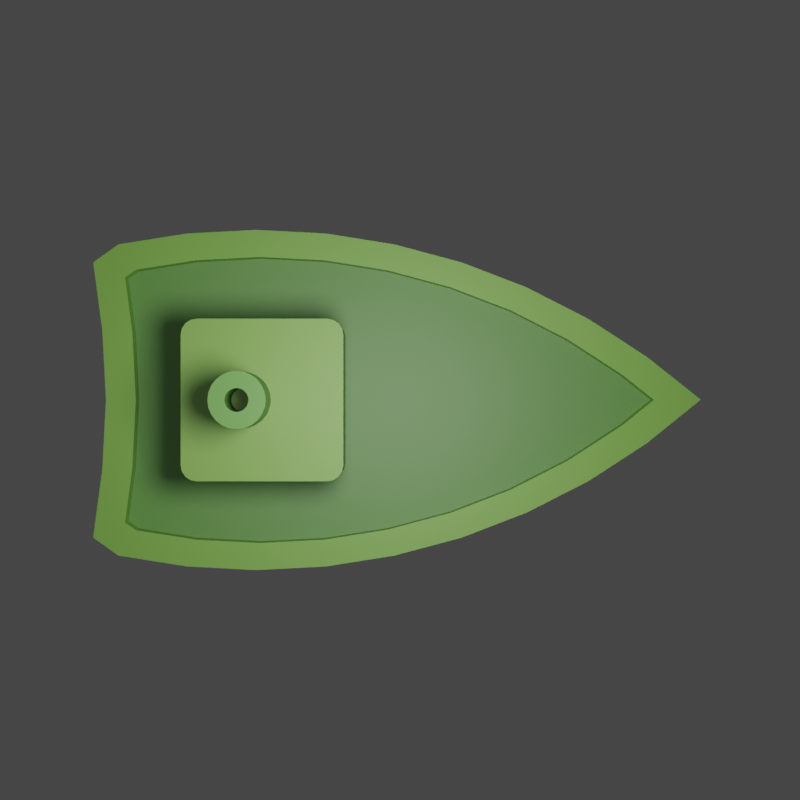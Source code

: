 # Source: 1x1boat.blend  (saved by Blender 2.93.20; exported with 4.5.12 LTS)
import bpy
from mathutils import Matrix  # noqa: F401  (used for matrix-valued properties, if any)

bpy.ops.wm.read_factory_settings(use_empty=True)
scene = bpy.context.scene
scene.name = 'Scene'

# ---- collections
col_collection = bpy.data.collections.new('Collection'); scene.collection.children.link(col_collection)

# ---- materials (node trees are filled in below, after node groups)
mat_material_001 = bpy.data.materials.new('Material.001')
mat_material_001.use_transparent_shadow = False
mat_material_004 = bpy.data.materials.new('Material.004')
mat_material_004.use_transparent_shadow = False
mat_material_003 = bpy.data.materials.new('Material.003')
mat_material_003.use_transparent_shadow = False
mat_material_002 = bpy.data.materials.new('Material.002')
mat_material_002.use_transparent_shadow = False

# ---- material node trees
mat_material_001.use_nodes = True; mat_material_001.node_tree.nodes.clear()
_N = mat_material_001.node_tree.nodes; _L = mat_material_001.node_tree.links
n0 = _N.new('ShaderNodeBsdfPrincipled'); n0.name = 'Principled BSDF'; n0.location = (10, 300)
n0.distribution = 'GGX'
n0.subsurface_method = 'BURLEY'
n0.inputs[0].default_value = (0.07678, 0.214, 0.03028, 1.0)
n0.inputs[3].default_value = 1.45
n0.inputs[27].default_value = (0.0, 0.0, 0.0, 1.0)
n0.inputs[28].default_value = 1.0
n1 = _N.new('ShaderNodeOutputMaterial'); n1.name = 'Material Output'; n1.location = (300, 300)
_L.new(n0.outputs[0], n1.inputs[0])
n1.is_active_output = True
mat_material_004.use_nodes = True; mat_material_004.node_tree.nodes.clear()
_N = mat_material_004.node_tree.nodes; _L = mat_material_004.node_tree.links
n0 = _N.new('ShaderNodeBsdfPrincipled'); n0.name = 'Principled BSDF'; n0.location = (10, 300)
n0.distribution = 'GGX'
n0.subsurface_method = 'BURLEY'
n0.inputs[0].default_value = (0.07764, 0.233, 0.03023, 1.0)
n0.inputs[3].default_value = 1.45
n0.inputs[27].default_value = (0.0, 0.0, 0.0, 1.0)
n0.inputs[28].default_value = 1.0
n1 = _N.new('ShaderNodeOutputMaterial'); n1.name = 'Material Output'; n1.location = (300, 300)
_L.new(n0.outputs[0], n1.inputs[0])
n1.is_active_output = True
mat_material_003.use_nodes = True; mat_material_003.node_tree.nodes.clear()
_N = mat_material_003.node_tree.nodes; _L = mat_material_003.node_tree.links
n0 = _N.new('ShaderNodeBsdfPrincipled'); n0.name = 'Principled BSDF'; n0.location = (10, 300)
n0.distribution = 'GGX'
n0.subsurface_method = 'BURLEY'
n0.inputs[0].default_value = (0.1572, 0.3343, 0.04584, 1.0)
n0.inputs[3].default_value = 1.45
n0.inputs[27].default_value = (0.0, 0.0, 0.0, 1.0)
n0.inputs[28].default_value = 1.0
n1 = _N.new('ShaderNodeOutputMaterial'); n1.name = 'Material Output'; n1.location = (300, 300)
_L.new(n0.outputs[0], n1.inputs[0])
n1.is_active_output = True
mat_material_002.use_nodes = True; mat_material_002.node_tree.nodes.clear()
_N = mat_material_002.node_tree.nodes; _L = mat_material_002.node_tree.links
n0 = _N.new('ShaderNodeBsdfPrincipled'); n0.name = 'Principled BSDF'; n0.location = (10, 300)
n0.distribution = 'GGX'
n0.subsurface_method = 'BURLEY'
n0.inputs[0].default_value = (0.1421, 0.3343, 0.03716, 1.0)
n0.inputs[3].default_value = 1.45
n0.inputs[27].default_value = (0.0, 0.0, 0.0, 1.0)
n0.inputs[28].default_value = 1.0
n1 = _N.new('ShaderNodeOutputMaterial'); n1.name = 'Material Output'; n1.location = (300, 300)
_L.new(n0.outputs[0], n1.inputs[0])
n1.is_active_output = True

# ---- world
world_world = bpy.data.worlds.new('World'); scene.world = world_world
world_world.use_nodes = True; world_world.node_tree.nodes.clear()
_N = world_world.node_tree.nodes; _L = world_world.node_tree.links
n0 = _N.new('ShaderNodeOutputWorld'); n0.name = 'World Output'; n0.location = (300, 300)
n1 = _N.new('ShaderNodeBackground'); n1.name = 'Background'; n1.location = (10, 300)
n1.inputs[0].default_value = (0.05088, 0.05088, 0.05088, 1.0)
_L.new(n1.outputs[0], n0.inputs[0])
n0.is_active_output = True
world_world.color = (0.05088, 0.05088, 0.05088)
world_world.use_sun_shadow = False
world_world.sun_shadow_jitter_overblur = 0.0

# ---- cameras
cam_camera = bpy.data.cameras.new('Camera')
cam_camera.clip_end = 100.0
cam_camera.sensor_width = 18.0
cam_camera.ortho_scale = 7.314

# ---- lights
light_point = bpy.data.lights.new('Point', 'POINT')
light_point.transmission_factor = 0.0
light_point.energy = 63.1
light_point.shadow_soft_size = 0.25
light_point.shadow_maximum_resolution = 0.006
light_point.use_absolute_resolution = True
light_sun_001 = bpy.data.lights.new('Sun.001', 'SUN')
light_sun_001.transmission_factor = 0.0
light_sun_001.energy = 0.19
light_sun_001.shadow_soft_size = 0.125

# ---- meshes
me_circle = bpy.data.meshes.new('Circle')
me_circle.from_pydata([(0.3017, -0.7962, -0.0345), (0.3411, -0.6491, -0.0345), (0.365, -0.4986, -0.0345), (0.3729, -0.3464, -0.0345), (0.365, -0.1943, -0.0345), (0.3411, -0.0438, -0.0345), (0.3017, 0.1034, -0.0345), (0.2471, 0.2456, -0.0345), (0.1779, 0.3814, -0.0345), (0.09493, 0.5091, -0.0345), (-0.0009505, 0.6275, -0.0345), (0.1522, -0.7763, -0.0345), (-0.3017, -0.7962, -0.0345), (-0.3411, -0.6491, -0.0345), (-0.3649, -0.4986, -0.0345), (-0.3729, -0.3464, -0.0345), (-0.3649, -0.1943, -0.0345), (-0.3411, -0.0438, -0.0345), (-0.3017, 0.1034, -0.0345), (-0.2471, 0.2456, -0.0345), (-0.1779, 0.3814, -0.0345), (-0.09491, 0.5091, -0.0345), (9.983e-06, -0.7683, -0.0345), (-0.1521, -0.7763, -0.0345), (0.4442, -0.5682, 0.1308), (0.4151, -0.7513, 0.1308), (0.4539, -0.383, 0.1308), (0.4442, -0.1978, 0.1308), (0.4151, -0.01469, 0.1308), (0.3672, 0.1644, 0.1308), (0.3007, 0.3375, 0.1308), (0.2165, 0.5027, 0.1308), (0.1155, 0.6582, 0.1308), (-0.00115, 0.8023, 0.1308), (0.3672, -0.8185, 0.1308), (0.1852, -0.7942, 0.1308), (1.867e-05, -0.7845, 0.1308), (-0.4441, -0.5682, 0.1308), (-0.4151, -0.7513, 0.1308), (-0.4538, -0.383, 0.1308), (-0.4441, -0.1978, 0.1308), (-0.4151, -0.01469, 0.1308), (-0.3671, 0.1644, 0.1308), (-0.3007, 0.3375, 0.1308), (-0.2165, 0.5027, 0.1308), (-0.1155, 0.6582, 0.1308), (-0.3671, -0.8185, 0.1308), (-0.1851, -0.7942, 0.1308)], [], [(2, 1, 0, 11, 22, 10, 9, 8, 7, 6, 5, 4, 3), (21, 10, 22, 23, 12, 13, 14, 15, 16, 17, 18, 19, 20), (10, 21, 45, 33), (17, 16, 40, 41), (11, 0, 34, 35), (23, 22, 36, 47), (3, 4, 27, 26), (18, 17, 41, 42), (0, 1, 25, 34), (25, 24, 26, 27, 28, 29, 30, 31, 32, 33, 45, 44, 43, 42, 41, 40, 39, 37, 38, 46, 47, 36, 35, 34), (4, 5, 28, 27), (19, 18, 42, 43), (22, 11, 35, 36), (5, 6, 29, 28), (20, 19, 43, 44), (6, 7, 30, 29), (21, 20, 44, 45), (14, 13, 38, 37), (7, 8, 31, 30), (15, 14, 37, 39), (8, 9, 32, 31), (12, 23, 47, 46), (1, 2, 24, 25), (16, 15, 39, 40), (9, 10, 33, 32), (13, 12, 46, 38), (2, 3, 26, 24)])
_uv = me_circle.uv_layers.new(name='UVMap')
_uv.uv.foreach_set('vector', [0.0, 0.0, 0.0, 0.0, 0.0, 0.0, 0.0, 0.0, 0.0, 0.0, 0.0, 0.0, 0.0, 0.0, 0.0, 0.0, 0.0, 0.0, 0.0, 0.0, 0.0, 0.0, 0.0, 0.0, 0.0, 0.0, 0.0, 0.0, 0.0, 0.0, 0.0, 0.0, 0.0, 0.0, 0.0, 0.0, 0.0, 0.0, 0.0, 0.0, 0.0, 0.0, 0.0, 0.0, 0.0, 0.0, 0.0, 0.0, 0.0, 0.0, 0.0, 0.0, 0.0, 0.0, 0.0, 0.0, 0.0, 0.0, 0.0, 0.0, 0.0, 0.0, 0.0, 0.0, 0.0, 0.0, 0.0, 0.0, 0.0, 0.0, 0.0, 0.0, 0.0, 0.0, 0.0, 0.0, 0.0, 0.0, 0.0, 0.0, 0.0, 0.0, 0.0, 0.0, 0.0, 0.0, 0.0, 0.0, 0.0, 0.0, 0.0, 0.0, 0.0, 0.0, 0.0, 0.0, 0.0, 0.0, 0.0, 0.0, 0.0, 0.0, 0.0, 0.0, 0.0, 0.0, 0.0, 0.0, 0.0, 0.0, 0.0, 0.0, 0.0, 0.0, 0.0, 0.0, 0.0, 0.0, 0.0, 0.0, 0.0, 0.0, 0.0, 0.0, 0.0, 0.0, 0.0, 0.0, 0.0, 0.0, 0.0, 0.0, 0.0, 0.0, 0.0, 0.0, 0.0, 0.0, 0.0, 0.0, 0.0, 0.0, 0.0, 0.0, 0.0, 0.0, 0.0, 0.0, 0.0, 0.0, 0.0, 0.0, 0.0, 0.0, 0.0, 0.0, 0.0, 0.0, 0.0, 0.0, 0.0, 0.0, 0.0, 0.0, 0.0, 0.0, 0.0, 0.0, 0.0, 0.0, 0.0, 0.0, 0.0, 0.0, 0.0, 0.0, 0.0, 0.0, 0.0, 0.0, 0.0, 0.0, 0.0, 0.0, 0.0, 0.0, 0.0, 0.0, 0.0, 0.0, 0.0, 0.0, 0.0, 0.0, 0.0, 0.0, 0.0, 0.0, 0.0, 0.0, 0.0, 0.0, 0.0, 0.0, 0.0, 0.0, 0.0, 0.0, 0.0, 0.0, 0.0, 0.0, 0.0, 0.0, 0.0, 0.0, 0.0, 0.0, 0.0, 0.0, 0.0, 0.0, 0.0, 0.0, 0.0, 0.0, 0.0, 0.0, 0.0, 0.0, 0.0, 0.0, 0.0, 0.0, 0.0, 0.0, 0.0, 0.0, 0.0, 0.0, 0.0, 0.0, 0.0, 0.0, 0.0, 0.0, 0.0, 0.0, 0.0, 0.0, 0.0, 0.0, 0.0, 0.0, 0.0, 0.0, 0.0, 0.0, 0.0, 0.0, 0.0, 0.0, 0.0, 0.0, 0.0, 0.0, 0.0, 0.0, 0.0, 0.0, 0.0, 0.0, 0.0, 0.0, 0.0, 0.0, 0.0, 0.0, 0.0, 0.0, 0.0, 0.0, 0.0, 0.0, 0.0, 0.0, 0.0, 0.0, 0.0, 0.0, 0.0, 0.0])
me_circle.materials.append(mat_material_001)
me_circle.use_remesh_fix_poles = True
me_circle.use_remesh_preserve_attributes = False
me_circle.update()
me_circle_002 = bpy.data.meshes.new('Circle.002')
me_circle_002.from_pydata([(4.691e-09, -0.3358, 0.3159), (-0.01891, -0.3383, 0.3159), (-0.03652, -0.3456, 0.3159), (-0.05165, -0.3572, 0.3159), (-0.06326, -0.3723, 0.3159), (-0.07056, -0.3899, 0.3159), (-0.07305, -0.4088, 0.3159), (-0.07056, -0.4277, 0.3159), (-0.06326, -0.4453, 0.3159), (-0.05165, -0.4605, 0.3159), (-0.03652, -0.4721, 0.3159), (-0.01891, -0.4794, 0.3159), (1.108e-08, -0.4819, 0.3159), (0.01891, -0.4794, 0.3159), (0.03652, -0.4721, 0.3159), (0.05165, -0.4605, 0.3159), (0.06326, -0.4453, 0.3159), (0.07056, -0.4277, 0.3159), (0.07305, -0.4088, 0.3159), (0.07056, -0.3899, 0.3159), (0.06326, -0.3723, 0.3159), (0.05165, -0.3572, 0.3159), (0.03652, -0.3456, 0.3159), (0.01891, -0.3383, 0.3159), (8.439e-09, -0.3789, 0.5836), (-0.007755, -0.3799, 0.5836), (-0.01498, -0.3829, 0.5836), (-0.02119, -0.3876, 0.5836), (-0.02595, -0.3938, 0.5836), (-0.02894, -0.4011, 0.5836), (-0.02996, -0.4088, 0.5836), (-0.02894, -0.4166, 0.5836), (-0.02595, -0.4238, 0.5836), (-0.02119, -0.43, 0.5836), (-0.01498, -0.4348, 0.5836), (-0.007755, -0.4378, 0.5836), (1.183e-08, -0.4388, 0.5836), (0.007755, -0.4378, 0.5836), (0.01498, -0.4348, 0.5836), (0.02119, -0.43, 0.5836), (0.02595, -0.4238, 0.5836), (0.02894, -0.4166, 0.5836), (0.02996, -0.4088, 0.5836), (0.02894, -0.4011, 0.5836), (0.02595, -0.3938, 0.5836), (0.02119, -0.3876, 0.5836), (0.01498, -0.3829, 0.5836), (0.007755, -0.3799, 0.5836), (-0.01891, -0.3383, 0.5836), (4.691e-09, -0.3358, 0.5836), (-0.03652, -0.3456, 0.5836), (-0.05165, -0.3572, 0.5836), (-0.06326, -0.3723, 0.5836), (-0.07056, -0.3899, 0.5836), (-0.07305, -0.4088, 0.5836), (-0.07056, -0.4277, 0.5836), (-0.06326, -0.4453, 0.5836), (-0.05165, -0.4605, 0.5836), (-0.03652, -0.4721, 0.5836), (-0.01891, -0.4794, 0.5836), (1.108e-08, -0.4819, 0.5836), (0.01891, -0.4794, 0.5836), (0.03652, -0.4721, 0.5836), (0.05165, -0.4605, 0.5836), (0.06326, -0.4453, 0.5836), (0.07056, -0.4277, 0.5836), (0.07305, -0.4088, 0.5836), (0.07056, -0.3899, 0.5836), (0.06326, -0.3723, 0.5836), (0.05165, -0.3572, 0.5836), (0.03652, -0.3456, 0.5836), (0.01891, -0.3383, 0.5836), (8.439e-09, -0.3789, 0.3174), (-0.007755, -0.3799, 0.3174), (-0.01498, -0.3829, 0.3174), (-0.02119, -0.3876, 0.3174), (-0.02595, -0.3938, 0.3174), (-0.02894, -0.4011, 0.3174), (-0.02996, -0.4088, 0.3174), (-0.02894, -0.4166, 0.3174), (-0.02595, -0.4238, 0.3174), (-0.02119, -0.43, 0.3174), (-0.01498, -0.4348, 0.3174), (-0.007755, -0.4378, 0.3174), (1.183e-08, -0.4388, 0.3174), (0.007755, -0.4378, 0.3174), (0.01498, -0.4348, 0.3174), (0.02119, -0.43, 0.3174), (0.02595, -0.4238, 0.3174), (0.02894, -0.4166, 0.3174), (0.02996, -0.4088, 0.3174), (0.02894, -0.4011, 0.3174), (0.02595, -0.3938, 0.3174), (0.02119, -0.3876, 0.3174), (0.01498, -0.3829, 0.3174), (0.007755, -0.3799, 0.3174)], [], [(20, 19, 67, 68), (13, 12, 60, 61), (6, 5, 53, 54), (21, 20, 68, 69), (14, 13, 61, 62), (7, 6, 54, 55), (22, 21, 69, 70), (15, 14, 62, 63), (8, 7, 55, 56), (23, 22, 70, 71), (1, 0, 49, 48), (16, 15, 63, 64), (9, 8, 56, 57), (0, 23, 71, 49), (2, 1, 48, 50), (17, 16, 64, 65), (10, 9, 57, 58), (3, 2, 50, 51), (18, 17, 65, 66), (11, 10, 58, 59), (4, 3, 51, 52), (19, 18, 66, 67), (12, 11, 59, 60), (5, 4, 52, 53), (31, 30, 78, 79), (24, 25, 48, 49), (25, 26, 50, 48), (26, 27, 51, 50), (27, 28, 52, 51), (28, 29, 53, 52), (29, 30, 54, 53), (30, 31, 55, 54), (31, 32, 56, 55), (32, 33, 57, 56), (33, 34, 58, 57), (34, 35, 59, 58), (35, 36, 60, 59), (36, 37, 61, 60), (37, 38, 62, 61), (38, 39, 63, 62), (39, 40, 64, 63), (40, 41, 65, 64), (41, 42, 66, 65), (42, 43, 67, 66), (43, 44, 68, 67), (44, 45, 69, 68), (45, 46, 70, 69), (46, 47, 71, 70), (47, 24, 49, 71), (46, 45, 93, 94), (39, 38, 86, 87), (32, 31, 79, 80), (47, 46, 94, 95), (25, 24, 72, 73), (40, 39, 87, 88), (33, 32, 80, 81), (24, 47, 95, 72), (26, 25, 73, 74), (41, 40, 88, 89), (34, 33, 81, 82), (27, 26, 74, 75), (42, 41, 89, 90), (35, 34, 82, 83), (28, 27, 75, 76), (43, 42, 90, 91), (36, 35, 83, 84), (29, 28, 76, 77), (44, 43, 91, 92), (37, 36, 84, 85), (30, 29, 77, 78), (45, 44, 92, 93), (38, 37, 85, 86), (1, 2, 3, 4, 5, 6, 7, 8, 9, 10, 11, 12, 13, 14, 15, 16, 17, 18, 19, 20, 21, 22, 23, 0), (73, 72, 95, 94, 93, 92, 91, 90, 89, 88, 87, 86, 85, 84, 83, 82, 81, 80, 79, 78, 77, 76, 75, 74)])
_uv = me_circle_002.uv_layers.new(name='UVMap')
_uv.uv.foreach_set('vector', [0.0, 0.0, 0.0, 0.0, 0.0, 0.0, 0.0, 0.0, 0.0, 0.0, 0.0, 0.0, 0.0, 0.0, 0.0, 0.0, 0.0, 0.0, 0.0, 0.0, 0.0, 0.0, 0.0, 0.0, 0.0, 0.0, 0.0, 0.0, 0.0, 0.0, 0.0, 0.0, 0.0, 0.0, 0.0, 0.0, 0.0, 0.0, 0.0, 0.0, 0.0, 0.0, 0.0, 0.0, 0.0, 0.0, 0.0, 0.0, 0.0, 0.0, 0.0, 0.0, 0.0, 0.0, 0.0, 0.0, 0.0, 0.0, 0.0, 0.0, 0.0, 0.0, 0.0, 0.0, 0.0, 0.0, 0.0, 0.0, 0.0, 0.0, 0.0, 0.0, 0.0, 0.0, 0.0, 0.0, 0.0, 0.0, 0.0, 0.0, 0.0, 0.0, 0.0, 0.0, 0.0, 0.0, 0.0, 0.0, 0.0, 0.0, 0.0, 0.0, 0.0, 0.0, 0.0, 0.0, 0.0, 0.0, 0.0, 0.0, 0.0, 0.0, 0.0, 0.0, 0.0, 0.0, 0.0, 0.0, 0.0, 0.0, 0.0, 0.0, 0.0, 0.0, 0.0, 0.0, 0.0, 0.0, 0.0, 0.0, 0.0, 0.0, 0.0, 0.0, 0.0, 0.0, 0.0, 0.0, 0.0, 0.0, 0.0, 0.0, 0.0, 0.0, 0.0, 0.0, 0.0, 0.0, 0.0, 0.0, 0.0, 0.0, 0.0, 0.0, 0.0, 0.0, 0.0, 0.0, 0.0, 0.0, 0.0, 0.0, 0.0, 0.0, 0.0, 0.0, 0.0, 0.0, 0.0, 0.0, 0.0, 0.0, 0.0, 0.0, 0.0, 0.0, 0.0, 0.0, 0.0, 0.0, 0.0, 0.0, 0.0, 0.0, 0.0, 0.0, 0.0, 0.0, 0.0, 0.0, 0.0, 0.0, 0.0, 0.0, 0.0, 0.0, 0.0, 0.0, 0.0, 0.0, 0.0, 0.0, 0.0, 0.0, 0.0, 0.0, 0.0, 0.0, 0.0, 0.0, 0.0, 0.0, 0.0, 0.0, 0.0, 0.0, 0.0, 0.0, 0.0, 0.0, 0.0, 0.0, 0.0, 0.0, 0.0, 0.0, 0.0, 0.0, 0.0, 0.0, 0.0, 0.0, 0.0, 0.0, 0.0, 0.0, 0.0, 0.0, 0.0, 0.0, 0.0, 0.0, 0.0, 0.0, 0.0, 0.0, 0.0, 0.0, 0.0, 0.0, 0.0, 0.0, 0.0, 0.0, 0.0, 0.0, 0.0, 0.0, 0.0, 0.0, 0.0, 0.0, 0.0, 0.0, 0.0, 0.0, 0.0, 0.0, 0.0, 0.0, 0.0, 0.0, 0.0, 0.0, 0.0, 0.0, 0.0, 0.0, 0.0, 0.0, 0.0, 0.0, 0.0, 0.0, 0.0, 0.0, 0.0, 0.0, 0.0, 0.0, 0.0, 0.0, 0.0, 0.0, 0.0, 0.0, 0.0, 0.0, 0.0, 0.0, 0.0, 0.0, 0.0, 0.0, 0.0, 0.0, 0.0, 0.0, 0.0, 0.0, 0.0, 0.0, 0.0, 0.0, 0.0, 0.0, 0.0, 0.0, 0.0, 0.0, 0.0, 0.0, 0.0, 0.0, 0.0, 0.0, 0.0, 0.0, 0.0, 0.0, 0.0, 0.0, 0.0, 0.0, 0.0, 0.0, 0.0, 0.0, 0.0, 0.0, 0.0, 0.0, 0.0, 0.0, 0.0, 0.0, 0.0, 0.0, 0.0, 0.0, 0.0, 0.0, 0.0, 0.0, 0.0, 0.0, 0.0, 0.0, 0.0, 0.0, 0.0, 0.0, 0.0, 0.0, 0.0, 0.0, 0.0, 0.0, 0.0, 0.0, 0.0, 0.0, 0.0, 0.0, 0.0, 0.0, 0.0, 0.0, 0.0, 0.0, 0.0, 0.0, 0.0, 0.0, 0.0, 0.0, 0.0, 0.0, 0.0, 0.0, 0.0, 0.0, 0.0, 0.0, 0.0, 0.0, 0.0, 0.0, 0.0, 0.0, 0.0, 0.0, 0.0, 0.0, 0.0, 0.0, 0.0, 0.0, 0.0, 0.0, 0.0, 0.0, 0.0, 0.0, 0.0, 0.0, 0.0, 0.0, 0.0, 0.0, 0.0, 0.0, 0.0, 0.0, 0.0, 0.0, 0.0, 0.0, 0.0, 0.0, 0.0, 0.0, 0.0, 0.0, 0.0, 0.0, 0.0, 0.0, 0.0, 0.0, 0.0, 0.0, 0.0, 0.0, 0.0, 0.0, 0.0, 0.0, 0.0, 0.0, 0.0, 0.0, 0.0, 0.0, 0.0, 0.0, 0.0, 0.0, 0.0, 0.0, 0.0, 0.0, 0.0, 0.0, 0.0, 0.0, 0.0, 0.0, 0.0, 0.0, 0.0, 0.0, 0.0, 0.0, 0.0, 0.0, 0.0, 0.0, 0.0, 0.0, 0.0, 0.0, 0.0, 0.0, 0.0, 0.0, 0.0, 0.0, 0.0, 0.0, 0.0, 0.0, 0.0, 0.0, 0.0, 0.0, 0.0, 0.0, 0.0, 0.0, 0.0, 0.0, 0.0, 0.0, 0.0, 0.0, 0.0, 0.0, 0.0, 0.0, 0.0, 0.0, 0.0, 0.0, 0.0, 0.0, 0.0, 0.0, 0.0, 0.0, 0.0, 0.0, 0.0, 0.0, 0.0, 0.0, 0.0, 0.0, 0.0, 0.0, 0.0, 0.0, 0.0, 0.0, 0.0, 0.0, 0.0, 0.0, 0.0, 0.0, 0.0, 0.0, 0.0, 0.0, 0.0, 0.0, 0.0, 0.0, 0.0, 0.0, 0.0, 0.0, 0.0, 0.0, 0.0, 0.0, 0.0, 0.0, 0.0, 0.0, 0.0, 0.0, 0.0, 0.0, 0.0, 0.0, 0.0, 0.0, 0.0, 0.0, 0.0, 0.0, 0.0, 0.0, 0.0, 0.0, 0.0, 0.0, 0.0, 0.0, 0.0, 0.0, 0.0, 0.0, 0.0, 0.0, 0.0, 0.0, 0.0, 0.0, 0.0, 0.0, 0.0, 0.0, 0.0, 0.0, 0.0, 0.0, 0.0, 0.0, 0.0, 0.0, 0.0, 0.0, 0.0, 0.0, 0.0, 0.0, 0.0, 0.0, 0.0, 0.0, 0.0, 0.0, 0.0, 0.0, 0.0, 0.0, 0.0, 0.0, 0.0, 0.0, 0.0, 0.0, 0.0, 0.0, 0.0, 0.0, 0.0, 0.0, 0.0, 0.0, 0.0, 0.0, 0.0, 0.0, 0.0, 0.0, 0.0, 0.0, 0.0, 0.0, 0.0, 0.0, 0.0, 0.0, 0.0, 0.0, 0.0, 0.0, 0.0, 0.0, 0.0, 0.0, 0.0, 0.0, 0.0, 0.0, 0.0, 0.0, 0.0, 0.0, 0.0, 0.0, 0.0, 0.0, 0.0, 0.0, 0.0, 0.0, 0.0, 0.0, 0.0, 0.0, 0.0, 0.0, 0.0, 0.0, 0.0, 0.0, 0.0, 0.0])
me_circle_002.materials.append(mat_material_004)
me_circle_002.use_remesh_fix_poles = True
me_circle_002.use_remesh_preserve_attributes = False
me_circle_002.update()
me_circle_003 = bpy.data.meshes.new('Circle.003')
me_circle_003.from_pydata([(-0.1701, -0.5708, 0.1055), (-0.2116, -0.5293, 0.1055), (-0.186, -0.5676, 0.1055), (-0.1994, -0.5586, 0.1055), (-0.2084, -0.5452, 0.1055), (0.2116, -0.5293, 0.1055), (0.1701, -0.5708, 0.1055), (0.2084, -0.5452, 0.1055), (0.1994, -0.5586, 0.1055), (0.186, -0.5676, 0.1055), (-0.2116, -0.1891, 0.1055), (-0.1701, -0.1476, 0.1055), (-0.2084, -0.1732, 0.1055), (-0.1994, -0.1598, 0.1055), (-0.186, -0.1508, 0.1055), (0.1701, -0.1476, 0.1055), (0.2116, -0.1891, 0.1055), (0.186, -0.1508, 0.1055), (0.1994, -0.1598, 0.1055), (0.2084, -0.1732, 0.1055), (-0.2116, -0.5293, 0.3578), (-0.1701, -0.5708, 0.3578), (-0.2084, -0.5452, 0.3578), (-0.1994, -0.5586, 0.3578), (-0.186, -0.5676, 0.3578), (0.1701, -0.5708, 0.3578), (0.2116, -0.5293, 0.3578), (0.186, -0.5676, 0.3578), (0.1994, -0.5586, 0.3578), (0.2084, -0.5452, 0.3578), (-0.1701, -0.1476, 0.3578), (-0.2116, -0.1891, 0.3578), (-0.186, -0.1508, 0.3578), (-0.1994, -0.1598, 0.3578), (-0.2084, -0.1732, 0.3578), (0.2116, -0.1891, 0.3578), (0.1701, -0.1476, 0.3578), (0.2084, -0.1732, 0.3578), (0.1994, -0.1598, 0.3578), (0.186, -0.1508, 0.3578)], [], [(0, 6, 25, 21), (20, 22, 23, 24, 21, 25, 27, 28, 29, 26, 35, 37, 38, 39, 36, 30, 32, 33, 34, 31), (5, 16, 35, 26), (15, 11, 30, 36), (0, 2, 3, 4, 1, 10, 12, 13, 14, 11, 15, 17, 18, 19, 16, 5, 7, 8, 9, 6), (10, 31, 34, 12), (12, 34, 33, 13), (13, 33, 32, 14), (14, 32, 30, 11), (35, 16, 19, 37), (37, 19, 18, 38), (38, 18, 17, 39), (39, 17, 15, 36), (5, 26, 29, 7), (7, 29, 28, 8), (8, 28, 27, 9), (9, 27, 25, 6), (20, 1, 4, 22), (22, 4, 3, 23), (23, 3, 2, 24), (24, 2, 0, 21), (10, 1, 20, 31)])
_uv = me_circle_003.uv_layers.new(name='UVMap')
_uv.uv.foreach_set('vector', [0.09798, 0.0, 0.902, 0.0, 0.902, 0.0, 0.09798, 0.0, 0.0, 0.09798, 0.002486, 0.06048, 0.009565, 0.009565, 0.06048, 0.002486, 0.09798, 0.0, 0.902, 0.0, 0.9395, 0.002486, 0.9904, 0.009565, 0.9975, 0.06048, 1.0, 0.09798, 1.0, 0.902, 0.9975, 0.9395, 0.9904, 0.9904, 0.9395, 0.9975, 0.902, 1.0, 0.09798, 1.0, 0.06048, 0.9975, 0.009565, 0.9904, 0.002486, 0.9395, 0.0, 0.902, 1.0, 0.09798, 1.0, 0.902, 1.0, 0.902, 1.0, 0.09798, 0.902, 1.0, 0.09798, 1.0, 0.09798, 1.0, 0.902, 1.0, 0.09798, 0.0, 0.06048, 0.002486, 0.009565, 0.009565, 0.002486, 0.06048, 0.0, 0.09798, 0.0, 0.902, 0.002486, 0.9395, 0.009565, 0.9904, 0.06048, 0.9975, 0.09798, 1.0, 0.902, 1.0, 0.9395, 0.9975, 0.9904, 0.9904, 0.9975, 0.9395, 1.0, 0.902, 1.0, 0.09798, 0.9975, 0.06048, 0.9904, 0.009565, 0.9395, 0.002486, 0.902, 0.0, 0.0, 0.902, 0.0, 0.902, 0.002486, 0.9395, 0.002486, 0.9395, 0.002486, 0.9395, 0.002486, 0.9395, 0.009565, 0.9904, 0.009565, 0.9904, 0.009565, 0.9904, 0.009565, 0.9904, 0.06048, 0.9975, 0.06048, 0.9975, 0.06048, 0.9975, 0.06048, 0.9975, 0.09798, 1.0, 0.09798, 1.0, 1.0, 0.902, 1.0, 0.902, 0.9975, 0.9395, 0.9975, 0.9395, 0.9975, 0.9395, 0.9975, 0.9395, 0.9904, 0.9904, 0.9904, 0.9904, 0.9904, 0.9904, 0.9904, 0.9904, 0.9395, 0.9975, 0.9395, 0.9975, 0.9395, 0.9975, 0.9395, 0.9975, 0.902, 1.0, 0.902, 1.0, 1.0, 0.09798, 1.0, 0.09798, 0.9975, 0.06048, 0.9975, 0.06048, 0.9975, 0.06048, 0.9975, 0.06048, 0.9904, 0.009565, 0.9904, 0.009565, 0.9904, 0.009565, 0.9904, 0.009565, 0.9395, 0.002486, 0.9395, 0.002486, 0.9395, 0.002486, 0.9395, 0.002486, 0.902, 0.0, 0.902, 0.0, 0.0, 0.09798, 0.0, 0.09798, 0.002486, 0.06048, 0.002486, 0.06048, 0.002486, 0.06048, 0.002486, 0.06048, 0.009565, 0.009565, 0.009565, 0.009565, 0.009565, 0.009565, 0.009565, 0.009565, 0.06048, 0.002486, 0.06048, 0.002486, 0.06048, 0.002486, 0.06048, 0.002486, 0.09798, 0.0, 0.09798, 0.0, 0.0, 0.902, 0.0, 0.09798, 0.0, 0.09798, 0.0, 0.902])
me_circle_003.materials.append(mat_material_003)
me_circle_003.use_remesh_fix_poles = True
me_circle_003.use_remesh_preserve_attributes = False
me_circle_003.update()
me_circle_005 = bpy.data.meshes.new('Circle.005')
me_circle_005.from_pydata([(0.3271, -0.7338, 0.09383), (0.3473, -0.7054, 0.09383), (0.3727, -0.5451, 0.09383), (0.3817, -0.3733, 0.09383), (0.3727, -0.2015, 0.09383), (0.3458, -0.03159, 0.09383), (0.3013, 0.1346, 0.09383), (0.2396, 0.2952, 0.09383), (0.1615, 0.4485, 0.09383), (0.06784, 0.5927, 0.09383), (-0.0006846, 0.6774, 0.09383), (0.1822, -0.7144, 0.09383), (-0.327, -0.7338, 0.09383), (-0.3473, -0.7054, 0.09383), (-0.3727, -0.5451, 0.09383), (-0.3817, -0.3733, 0.09383), (-0.3727, -0.2015, 0.09383), (-0.3458, -0.03159, 0.09383), (-0.3012, 0.1346, 0.09383), (-0.2396, 0.2952, 0.09383), (-0.1615, 0.4485, 0.09383), (-0.06766, 0.593, 0.09383), (1.764e-05, -0.7049, 0.09383), (-0.1822, -0.7144, 0.09383), (0.4442, -0.5682, 0.09383), (0.4151, -0.7513, 0.09383), (0.4539, -0.383, 0.09383), (0.4442, -0.1978, 0.09383), (0.4151, -0.01469, 0.09383), (0.3672, 0.1644, 0.09383), (0.3007, 0.3375, 0.09383), (0.2165, 0.5027, 0.09383), (0.1155, 0.6582, 0.09383), (-0.00115, 0.8023, 0.09383), (0.3672, -0.8185, 0.09383), (0.1852, -0.7942, 0.09383), (1.867e-05, -0.7845, 0.09383), (-0.4441, -0.5682, 0.09383), (-0.4151, -0.7513, 0.09383), (-0.4538, -0.383, 0.09383), (-0.4441, -0.1978, 0.09383), (-0.4151, -0.01469, 0.09383), (-0.3671, 0.1644, 0.09383), (-0.3007, 0.3375, 0.09383), (-0.2165, 0.5027, 0.09383), (-0.1155, 0.6582, 0.09383), (-0.3671, -0.8185, 0.09383), (-0.1851, -0.7942, 0.09383), (0.2165, 0.5027, 0.2109), (0.3007, 0.3375, 0.2109), (0.3672, 0.1644, 0.2109), (0.4151, -0.01469, 0.2109), (0.4442, -0.1978, 0.2109), (0.4539, -0.383, 0.2109), (0.4151, -0.7513, 0.2109), (0.4442, -0.5682, 0.2109), (0.1155, 0.6582, 0.2109), (-0.00115, 0.8023, 0.2109), (0.3672, -0.8185, 0.2109), (0.1852, -0.7942, 0.2109), (1.867e-05, -0.7845, 0.2109), (-0.4441, -0.5682, 0.2109), (-0.4151, -0.7513, 0.2109), (-0.4538, -0.383, 0.2109), (-0.4441, -0.1978, 0.2109), (-0.4151, -0.01469, 0.2109), (-0.3671, 0.1644, 0.2109), (-0.3007, 0.3375, 0.2109), (-0.2165, 0.5027, 0.2109), (-0.1155, 0.6582, 0.2109), (-0.3671, -0.8185, 0.2109), (-0.1851, -0.7942, 0.2109), (0.3727, -0.5451, 0.2109), (0.3473, -0.7054, 0.2109), (0.3817, -0.3733, 0.2109), (0.3727, -0.2015, 0.2109), (0.3458, -0.03159, 0.2109), (0.3013, 0.1346, 0.2109), (0.2396, 0.2952, 0.2109), (0.1615, 0.4485, 0.2109), (0.06784, 0.5927, 0.2109), (-0.0006846, 0.6774, 0.2109), (0.3271, -0.7338, 0.2109), (0.1822, -0.7144, 0.2109), (1.764e-05, -0.7049, 0.2109), (-0.3727, -0.5451, 0.2109), (-0.3473, -0.7054, 0.2109), (-0.3817, -0.3733, 0.2109), (-0.3727, -0.2015, 0.2109), (-0.3458, -0.03159, 0.2109), (-0.3012, 0.1346, 0.2109), (-0.2396, 0.2952, 0.2109), (-0.1615, 0.4485, 0.2109), (-0.06766, 0.593, 0.2109), (-0.327, -0.7338, 0.2109), (-0.1822, -0.7144, 0.2109)], [], [(35, 34, 58, 59), (2, 1, 73, 72), (38, 46, 70, 62), (14, 15, 87, 85), (32, 33, 57, 56), (46, 47, 71, 70), (13, 14, 85, 86), (31, 32, 56, 48), (11, 22, 84, 83), (30, 31, 48, 49), (45, 44, 68, 69), (1, 0, 82, 73), (29, 30, 49, 50), (21, 10, 81, 93), (44, 43, 67, 68), (0, 11, 83, 82), (28, 29, 50, 51), (22, 23, 95, 84), (43, 42, 66, 67), (10, 9, 80, 81), (27, 28, 51, 52), (12, 13, 86, 94), (42, 41, 65, 66), (9, 8, 79, 80), (72, 73, 54, 55), (74, 72, 55, 53), (75, 74, 53, 52), (76, 75, 52, 51), (77, 76, 51, 50), (78, 77, 50, 49), (79, 78, 49, 48), (80, 79, 48, 56), (81, 80, 56, 57), (82, 83, 59, 58), (73, 82, 58, 54), (83, 84, 60, 59), (86, 85, 61, 62), (85, 87, 63, 61), (87, 88, 64, 63), (88, 89, 65, 64), (89, 90, 66, 65), (90, 91, 67, 66), (91, 92, 68, 67), (92, 93, 69, 68), (95, 94, 70, 71), (94, 86, 62, 70), (84, 95, 71, 60), (93, 81, 57, 69), (15, 16, 88, 87), (47, 36, 60, 71), (3, 2, 72, 74), (34, 25, 54, 58), (16, 17, 89, 88), (33, 45, 69, 57), (4, 3, 74, 75), (36, 35, 59, 60), (17, 18, 90, 89), (5, 4, 75, 76), (37, 38, 62, 61), (18, 19, 91, 90), (6, 5, 76, 77), (39, 37, 61, 63), (19, 20, 92, 91), (25, 24, 55, 54), (7, 6, 77, 78), (40, 39, 63, 64), (20, 21, 93, 92), (24, 26, 53, 55), (8, 7, 78, 79), (41, 40, 64, 65), (23, 12, 94, 95), (26, 27, 52, 53)])
_uv = me_circle_005.uv_layers.new(name='UVMap')
_uv.uv.foreach_set('vector', [0.0, 0.0, 0.0, 0.0, 0.0, 0.0, 0.0, 0.0, 0.0, 0.0, 0.0, 0.0, 0.0, 0.0, 0.0, 0.0, 0.0, 0.0, 0.0, 0.0, 0.0, 0.0, 0.0, 0.0, 0.0, 0.0, 0.0, 0.0, 0.0, 0.0, 0.0, 0.0, 0.0, 0.0, 0.0, 0.0, 0.0, 0.0, 0.0, 0.0, 0.0, 0.0, 0.0, 0.0, 0.0, 0.0, 0.0, 0.0, 0.0, 0.0, 0.0, 0.0, 0.0, 0.0, 0.0, 0.0, 0.0, 0.0, 0.0, 0.0, 0.0, 0.0, 0.0, 0.0, 0.0, 0.0, 0.0, 0.0, 0.0, 0.0, 0.0, 0.0, 0.0, 0.0, 0.0, 0.0, 0.0, 0.0, 0.0, 0.0, 0.0, 0.0, 0.0, 0.0, 0.0, 0.0, 0.0, 0.0, 0.0, 0.0, 0.0, 0.0, 0.0, 0.0, 0.0, 0.0, 0.0, 0.0, 0.0, 0.0, 0.0, 0.0, 0.0, 0.0, 0.0, 0.0, 0.0, 0.0, 0.0, 0.0, 0.0, 0.0, 0.0, 0.0, 0.0, 0.0, 0.0, 0.0, 0.0, 0.0, 0.0, 0.0, 0.0, 0.0, 0.0, 0.0, 0.0, 0.0, 0.0, 0.0, 0.0, 0.0, 0.0, 0.0, 0.0, 0.0, 0.0, 0.0, 0.0, 0.0, 0.0, 0.0, 0.0, 0.0, 0.0, 0.0, 0.0, 0.0, 0.0, 0.0, 0.0, 0.0, 0.0, 0.0, 0.0, 0.0, 0.0, 0.0, 0.0, 0.0, 0.0, 0.0, 0.0, 0.0, 0.0, 0.0, 0.0, 0.0, 0.0, 0.0, 0.0, 0.0, 0.0, 0.0, 0.0, 0.0, 0.0, 0.0, 0.0, 0.0, 0.0, 0.0, 0.0, 0.0, 0.0, 0.0, 0.0, 0.0, 0.0, 0.0, 0.0, 0.0, 0.0, 0.0, 0.0, 0.0, 0.0, 0.0, 0.0, 0.0, 0.0, 0.0, 0.0, 0.0, 0.0, 0.0, 0.0, 0.0, 0.0, 0.0, 0.0, 0.0, 0.0, 0.0, 0.0, 0.0, 0.0, 0.0, 0.0, 0.0, 0.0, 0.0, 0.0, 0.0, 0.0, 0.0, 0.0, 0.0, 0.0, 0.0, 0.0, 0.0, 0.0, 0.0, 0.0, 0.0, 0.0, 0.0, 0.0, 0.0, 0.0, 0.0, 0.0, 0.0, 0.0, 0.0, 0.0, 0.0, 0.0, 0.0, 0.0, 0.0, 0.0, 0.0, 0.0, 0.0, 0.0, 0.0, 0.0, 0.0, 0.0, 0.0, 0.0, 0.0, 0.0, 0.0, 0.0, 0.0, 0.0, 0.0, 0.0, 0.0, 0.0, 0.0, 0.0, 0.0, 0.0, 0.0, 0.0, 0.0, 0.0, 0.0, 0.0, 0.0, 0.0, 0.0, 0.0, 0.0, 0.0, 0.0, 0.0, 0.0, 0.0, 0.0, 0.0, 0.0, 0.0, 0.0, 0.0, 0.0, 0.0, 0.0, 0.0, 0.0, 0.0, 0.0, 0.0, 0.0, 0.0, 0.0, 0.0, 0.0, 0.0, 0.0, 0.0, 0.0, 0.0, 0.0, 0.0, 0.0, 0.0, 0.0, 0.0, 0.0, 0.0, 0.0, 0.0, 0.0, 0.0, 0.0, 0.0, 0.0, 0.0, 0.0, 0.0, 0.0, 0.0, 0.0, 0.0, 0.0, 0.0, 0.0, 0.0, 0.0, 0.0, 0.0, 0.0, 0.0, 0.0, 0.0, 0.0, 0.0, 0.0, 0.0, 0.0, 0.0, 0.0, 0.0, 0.0, 0.0, 0.0, 0.0, 0.0, 0.0, 0.0, 0.0, 0.0, 0.0, 0.0, 0.0, 0.0, 0.0, 0.0, 0.0, 0.0, 0.0, 0.0, 0.0, 0.0, 0.0, 0.0, 0.0, 0.0, 0.0, 0.0, 0.0, 0.0, 0.0, 0.0, 0.0, 0.0, 0.0, 0.0, 0.0, 0.0, 0.0, 0.0, 0.0, 0.0, 0.0, 0.0, 0.0, 0.0, 0.0, 0.0, 0.0, 0.0, 0.0, 0.0, 0.0, 0.0, 0.0, 0.0, 0.0, 0.0, 0.0, 0.0, 0.0, 0.0, 0.0, 0.0, 0.0, 0.0, 0.0, 0.0, 0.0, 0.0, 0.0, 0.0, 0.0, 0.0, 0.0, 0.0, 0.0, 0.0, 0.0, 0.0, 0.0, 0.0, 0.0, 0.0, 0.0, 0.0, 0.0, 0.0, 0.0, 0.0, 0.0, 0.0, 0.0, 0.0, 0.0, 0.0, 0.0, 0.0, 0.0, 0.0, 0.0, 0.0, 0.0, 0.0, 0.0, 0.0, 0.0, 0.0, 0.0, 0.0, 0.0, 0.0, 0.0, 0.0, 0.0, 0.0, 0.0, 0.0, 0.0, 0.0, 0.0, 0.0, 0.0, 0.0, 0.0, 0.0, 0.0, 0.0, 0.0, 0.0, 0.0, 0.0, 0.0, 0.0, 0.0, 0.0, 0.0, 0.0, 0.0, 0.0, 0.0, 0.0, 0.0, 0.0, 0.0, 0.0, 0.0, 0.0, 0.0, 0.0, 0.0, 0.0, 0.0, 0.0, 0.0, 0.0, 0.0, 0.0, 0.0, 0.0, 0.0, 0.0, 0.0, 0.0, 0.0, 0.0, 0.0, 0.0, 0.0, 0.0, 0.0, 0.0, 0.0, 0.0, 0.0, 0.0, 0.0, 0.0, 0.0, 0.0, 0.0, 0.0, 0.0, 0.0, 0.0, 0.0, 0.0, 0.0, 0.0, 0.0, 0.0, 0.0, 0.0, 0.0, 0.0, 0.0, 0.0, 0.0, 0.0, 0.0, 0.0, 0.0, 0.0, 0.0, 0.0, 0.0, 0.0, 0.0, 0.0, 0.0, 0.0, 0.0, 0.0, 0.0, 0.0, 0.0, 0.0, 0.0, 0.0])
me_circle_005.materials.append(mat_material_002)
me_circle_005.use_remesh_fix_poles = True
me_circle_005.use_remesh_preserve_attributes = False
me_circle_005.update()

# ---- objects
ob_camera = bpy.data.objects.new('Camera', cam_camera)
ob_circle = bpy.data.objects.new('Circle', me_circle)
ob_circle_001 = bpy.data.objects.new('Circle.001', me_circle_002)
ob_circle_002 = bpy.data.objects.new('Circle.002', me_circle_003)
ob_circle_003 = bpy.data.objects.new('Circle.003', me_circle_005)
ob_point = bpy.data.objects.new('Point', light_point)
ob_sun = bpy.data.objects.new('Sun', light_sun_001)

# ---- transforms, parenting, visibility, modifiers, constraints
ob_camera.location = (0.0, 0.0, 6.14)
ob_camera.rotation_euler = (0.0, 0.0, 1.571)
ob_camera.lock_rotations_4d = False
ob_camera.empty_display_type = 'ARROWS'
ob_camera.color = (0.0, 0.0, 0.0, 0.0)
ob_camera.display_type = 'WIRE'
ob_camera.lineart.crease_threshold = 0.0
ob_circle.location = (0.0, 0.0, 0.0)
ob_circle_001.location = (0.0, 0.0, 0.0)
ob_circle_002.location = (0.0, 0.0, 0.0)
ob_circle_003.location = (0.0, 0.0, 0.0)
ob_point.location = (0.0, 0.0, 1.543)
ob_sun.location = (0.0, 0.0, 0.0)

# ---- collection membership
col_collection.objects.link(ob_camera)
col_collection.objects.link(ob_circle)
col_collection.objects.link(ob_circle_001)
col_collection.objects.link(ob_circle_002)
col_collection.objects.link(ob_circle_003)
col_collection.objects.link(ob_point)
col_collection.objects.link(ob_sun)

# ---- scene / render settings (as saved in the file)
scene.camera = ob_camera
scene.frame_start = 1; scene.frame_end = 250; scene.frame_set(1)
scene.render.engine = 'BLENDER_EEVEE_NEXT'
scene.render.resolution_x = 120
scene.render.resolution_y = 120
scene.render.film_transparent = True
scene.cycles.use_denoising = False
scene.cycles.samples = 128
scene.cycles.sampling_pattern = 'TABULATED_SOBOL'
scene.cycles.use_adaptive_sampling = False
scene.cycles.use_light_tree = False
scene.view_settings.view_transform = 'Filmic'
bpy.context.view_layer.update()
